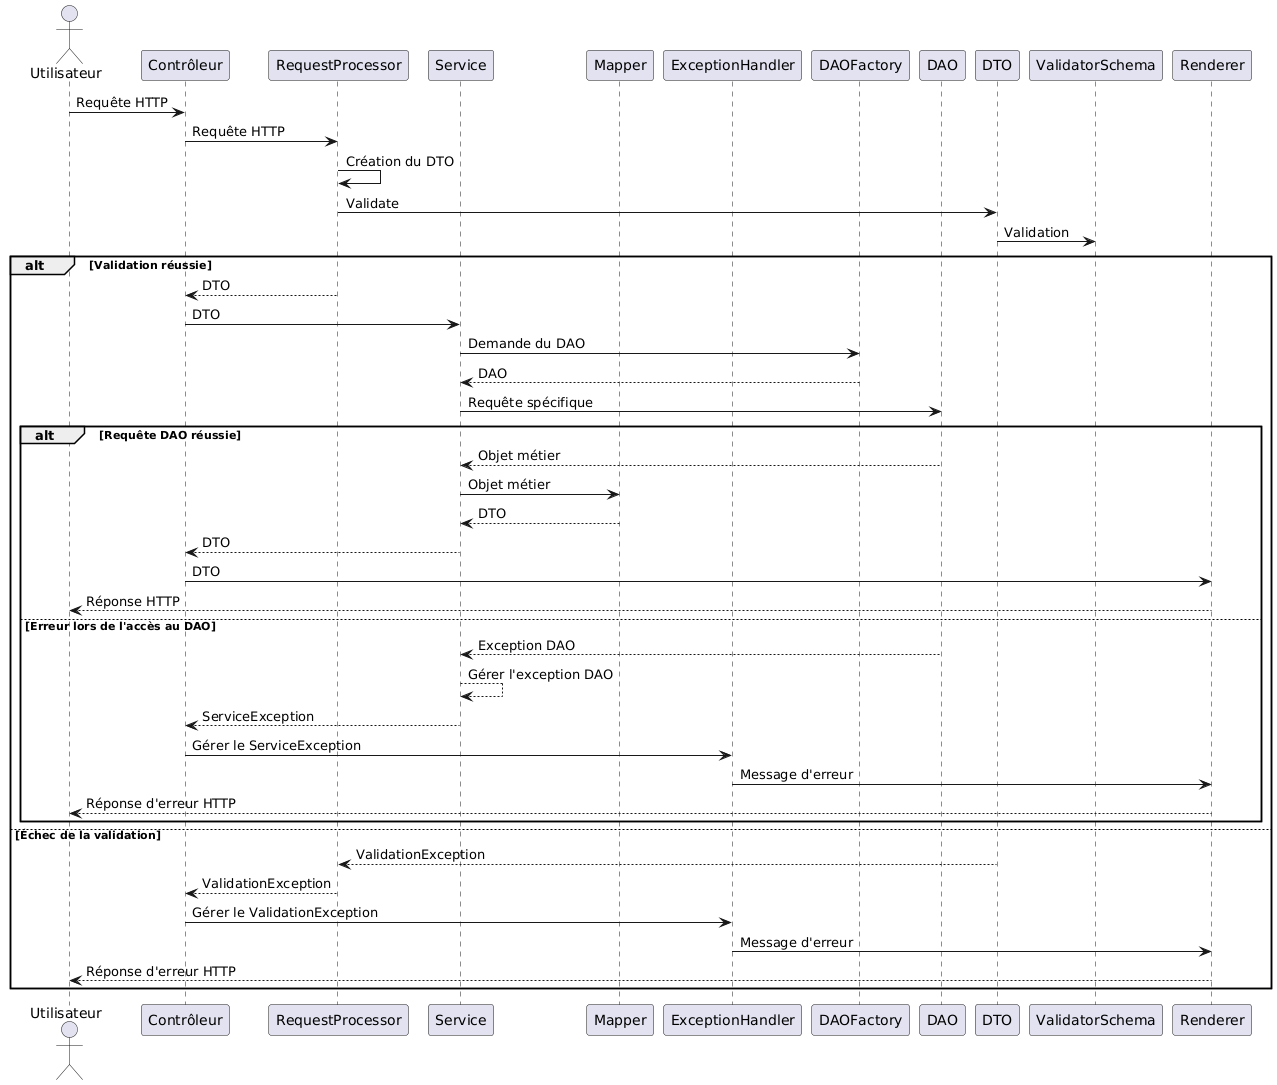

The diagram above was rendered by PlantUML. Its source (embedded in the PNG):
@startuml Diagramme de séquence illustrant le traitement typique d'une requête avec gestion des exceptions

actor "Utilisateur" as user
participant "Contrôleur" as controller
participant "RequestProcessor" as requestProcessor
participant "Service" as service
participant "Mapper" as mapper
participant "ExceptionHandler" as exceptionHandler
participant "DAOFactory" as daoFactory
participant "DAO" as dao
participant "DTO" as dto
participant "ValidatorSchema" as validatorSchema
participant "Renderer" as renderer

user -> controller: Requête HTTP
controller -> requestProcessor: Requête HTTP
requestProcessor -> requestProcessor: Création du DTO
requestProcessor -> dto: Validate
dto -> validatorSchema: Validation

alt Validation réussie
    requestProcessor --> controller: DTO
    controller -> service: DTO
    service -> daoFactory: Demande du DAO
    daoFactory --> service: DAO
    service -> dao: Requête spécifique

    alt Requête DAO réussie
        dao --> service: Objet métier
        service -> mapper: Objet métier
        mapper --> service: DTO
        service --> controller: DTO
        controller -> renderer: DTO
        renderer --> user: Réponse HTTP
    else Erreur lors de l'accès au DAO
        dao --> service: Exception DAO
        service --> service: Gérer l'exception DAO
        service --> controller: ServiceException
        controller -> exceptionHandler: Gérer le ServiceException
        exceptionHandler -> renderer: Message d'erreur
        renderer --> user: Réponse d'erreur HTTP
    end
else Échec de la validation
    dto --> requestProcessor: ValidationException
    requestProcessor --> controller: ValidationException
    controller -> exceptionHandler: Gérer le ValidationException
    exceptionHandler -> renderer: Message d'erreur
    renderer --> user: Réponse d'erreur HTTP
end

@enduml